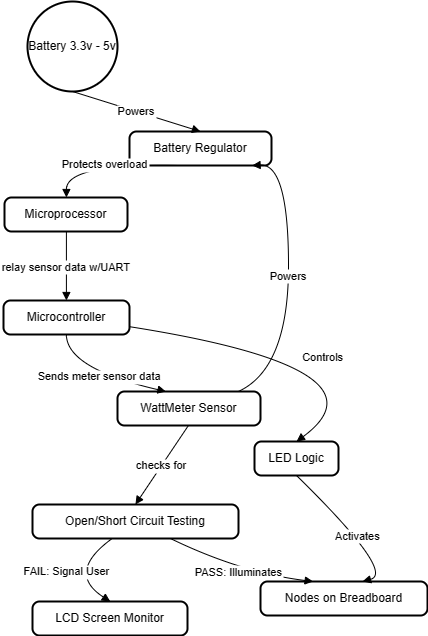

The diagram above was exported from draw.io. Its source (the exported page's mxGraphModel, read from the mxfile embedded in the PNG):
<mxGraphModel dx="1283" dy="531" grid="1" gridSize="10" guides="1" tooltips="1" connect="1" arrows="1" fold="1" page="1" pageScale="1" pageWidth="850" pageHeight="1100" math="0" shadow="0">
  <root>
    <mxCell id="0" />
    <mxCell id="1" parent="0" />
    <mxCell id="zCBtCXKnuPjAM6SYyW3p-70" value="Battery 3.3v - 5v" style="ellipse;aspect=fixed;strokeWidth=2;whiteSpace=wrap;" vertex="1" parent="1">
      <mxGeometry x="60" y="130" width="90" height="90" as="geometry" />
    </mxCell>
    <mxCell id="zCBtCXKnuPjAM6SYyW3p-71" value="Battery Regulator" style="rounded=1;absoluteArcSize=1;arcSize=14;whiteSpace=wrap;strokeWidth=2;" vertex="1" parent="1">
      <mxGeometry x="162" y="260" width="142" height="34" as="geometry" />
    </mxCell>
    <mxCell id="zCBtCXKnuPjAM6SYyW3p-72" value="Microprocessor" style="rounded=1;absoluteArcSize=1;arcSize=14;whiteSpace=wrap;strokeWidth=2;" vertex="1" parent="1">
      <mxGeometry x="37" y="326" width="123" height="34" as="geometry" />
    </mxCell>
    <mxCell id="zCBtCXKnuPjAM6SYyW3p-73" value="Microcontroller" style="rounded=1;absoluteArcSize=1;arcSize=14;whiteSpace=wrap;strokeWidth=2;" vertex="1" parent="1">
      <mxGeometry x="36" y="429" width="126" height="34" as="geometry" />
    </mxCell>
    <mxCell id="zCBtCXKnuPjAM6SYyW3p-74" value="WattMeter Sensor" style="rounded=1;absoluteArcSize=1;arcSize=14;whiteSpace=wrap;strokeWidth=2;" vertex="1" parent="1">
      <mxGeometry x="150" y="520" width="143" height="34" as="geometry" />
    </mxCell>
    <mxCell id="zCBtCXKnuPjAM6SYyW3p-75" value="Open/Short Circuit Testing" style="rounded=1;absoluteArcSize=1;arcSize=14;whiteSpace=wrap;strokeWidth=2;" vertex="1" parent="1">
      <mxGeometry x="65" y="633" width="206" height="34" as="geometry" />
    </mxCell>
    <mxCell id="zCBtCXKnuPjAM6SYyW3p-76" value="LCD Screen Monitor" style="rounded=1;absoluteArcSize=1;arcSize=14;whiteSpace=wrap;strokeWidth=2;" vertex="1" parent="1">
      <mxGeometry x="65" y="730" width="155" height="34" as="geometry" />
    </mxCell>
    <mxCell id="zCBtCXKnuPjAM6SYyW3p-77" value="Nodes on Breadboard" style="rounded=1;absoluteArcSize=1;arcSize=14;whiteSpace=wrap;strokeWidth=2;" vertex="1" parent="1">
      <mxGeometry x="293" y="710" width="167" height="34" as="geometry" />
    </mxCell>
    <mxCell id="zCBtCXKnuPjAM6SYyW3p-78" value="LED Logic" style="rounded=1;absoluteArcSize=1;arcSize=14;whiteSpace=wrap;strokeWidth=2;" vertex="1" parent="1">
      <mxGeometry x="287" y="570" width="84" height="34" as="geometry" />
    </mxCell>
    <mxCell id="zCBtCXKnuPjAM6SYyW3p-79" value="Powers" style="curved=1;startArrow=none;endArrow=block;exitX=0.5032022193626121;exitY=1.0015046296296297;entryX=0.4995232367179763;entryY=-0.0038296194637522977;rounded=0;" edge="1" parent="1" source="zCBtCXKnuPjAM6SYyW3p-70" target="zCBtCXKnuPjAM6SYyW3p-71">
      <mxGeometry relative="1" as="geometry">
        <Array as="points" />
      </mxGeometry>
    </mxCell>
    <mxCell id="zCBtCXKnuPjAM6SYyW3p-80" value="Protects overload" style="curved=1;startArrow=none;endArrow=block;exitX=0.33960747843660116;exitY=0.986366496366613;entryX=0.503324058966908;entryY=0.005974376902860754;rounded=0;" edge="1" parent="1" source="zCBtCXKnuPjAM6SYyW3p-71" target="zCBtCXKnuPjAM6SYyW3p-72">
      <mxGeometry relative="1" as="geometry">
        <Array as="points">
          <mxPoint x="99" y="292" />
        </Array>
      </mxGeometry>
    </mxCell>
    <mxCell id="zCBtCXKnuPjAM6SYyW3p-81" value="relay sensor data w/UART" style="curved=1;startArrow=none;endArrow=block;exitX=0.503324058966908;exitY=0.9961704927332261;entryX=0.4992766607375372;entryY=-0.013633391436408548;rounded=0;" edge="1" parent="1" source="zCBtCXKnuPjAM6SYyW3p-72" target="zCBtCXKnuPjAM6SYyW3p-73">
      <mxGeometry relative="1" as="geometry">
        <Array as="points" />
      </mxGeometry>
    </mxCell>
    <mxCell id="zCBtCXKnuPjAM6SYyW3p-82" value="Sends meter sensor data" style="curved=1;startArrow=none;endArrow=block;exitX=0.4992766607375372;exitY=0.9765627243939567;entryX=0.33723260096501656;entryY=-0.0038293950697954964;rounded=0;" edge="1" parent="1" source="zCBtCXKnuPjAM6SYyW3p-73" target="zCBtCXKnuPjAM6SYyW3p-74">
      <mxGeometry relative="1" as="geometry">
        <Array as="points">
          <mxPoint x="99" y="497" />
        </Array>
      </mxGeometry>
    </mxCell>
    <mxCell id="zCBtCXKnuPjAM6SYyW3p-83" value="Powers" style="curved=1;startArrow=none;endArrow=block;exitX=0.8475563054711667;exitY=-0.0038293950697954964;entryX=0.8535250118477242;entryY=0.986366496366613;rounded=0;" edge="1" parent="1" source="zCBtCXKnuPjAM6SYyW3p-74" target="zCBtCXKnuPjAM6SYyW3p-71">
      <mxGeometry relative="1" as="geometry">
        <Array as="points">
          <mxPoint x="321" y="497" />
          <mxPoint x="321" y="292" />
        </Array>
      </mxGeometry>
    </mxCell>
    <mxCell id="zCBtCXKnuPjAM6SYyW3p-84" value="checks for" style="curved=1;startArrow=none;endArrow=block;exitX=0.496030067230438;exitY=0.9863667207605699;entryX=0.49967135734928464;entryY=0.005974601296817555;rounded=0;" edge="1" parent="1" source="zCBtCXKnuPjAM6SYyW3p-74" target="zCBtCXKnuPjAM6SYyW3p-75">
      <mxGeometry relative="1" as="geometry">
        <Array as="points" />
      </mxGeometry>
    </mxCell>
    <mxCell id="zCBtCXKnuPjAM6SYyW3p-85" value="FAIL: Signal User" style="curved=1;startArrow=none;endArrow=block;exitX=0.3876238197249981;exitY=0.9961707171271829;entryX=0.5017599474999213;entryY=-0.013633167042451747;rounded=0;" edge="1" parent="1" source="zCBtCXKnuPjAM6SYyW3p-75" target="zCBtCXKnuPjAM6SYyW3p-76">
      <mxGeometry relative="1" as="geometry">
        <Array as="points">
          <mxPoint x="98" y="701" />
        </Array>
      </mxGeometry>
    </mxCell>
    <mxCell id="zCBtCXKnuPjAM6SYyW3p-86" value="PASS: Illuminates" style="curved=1;startArrow=none;endArrow=block;exitX=0.6682568109360983;exitY=0.9961707171271829;entryX=0.3100559385121621;entryY=-0.013633167042451747;rounded=0;" edge="1" parent="1" source="zCBtCXKnuPjAM6SYyW3p-75" target="zCBtCXKnuPjAM6SYyW3p-77">
      <mxGeometry relative="1" as="geometry">
        <Array as="points">
          <mxPoint x="273" y="701" />
        </Array>
      </mxGeometry>
    </mxCell>
    <mxCell id="zCBtCXKnuPjAM6SYyW3p-87" value="Controls" style="curved=1;startArrow=none;endArrow=block;exitX=0.9974372197711279;exitY=0.7684778385363833;entryX=0.5002713998158773;entryY=0.005974601296817555;rounded=0;" edge="1" parent="1" source="zCBtCXKnuPjAM6SYyW3p-73" target="zCBtCXKnuPjAM6SYyW3p-78">
      <mxGeometry relative="1" as="geometry">
        <Array as="points">
          <mxPoint x="428" y="497" />
        </Array>
      </mxGeometry>
    </mxCell>
    <mxCell id="zCBtCXKnuPjAM6SYyW3p-88" value="Activates" style="curved=1;startArrow=none;endArrow=block;exitX=0.5002713998158773;exitY=0.9961707171271829;entryX=0.6144788720320618;entryY=-0.013633167042451747;rounded=0;" edge="1" parent="1" source="zCBtCXKnuPjAM6SYyW3p-78" target="zCBtCXKnuPjAM6SYyW3p-77">
      <mxGeometry relative="1" as="geometry">
        <Array as="points">
          <mxPoint x="428" y="701" />
        </Array>
      </mxGeometry>
    </mxCell>
  </root>
</mxGraphModel>